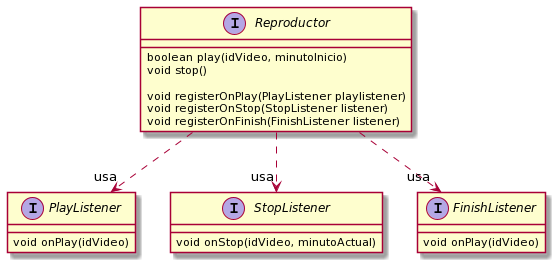

The diagram above was rendered by PlantUML. Its source (embedded in the PNG):
@startuml
interface Reproductor {
  boolean play(idVideo, minutoInicio)
  void stop()
  
  void registerOnPlay(PlayListener playlistener)
  void registerOnStop(StopListener listener)
  void registerOnFinish(FinishListener listener)
}

Reproductor ..> "usa" PlayListener
Reproductor ..> "usa" StopListener
Reproductor ..> "usa" FinishListener

interface PlayListener {
  void onPlay(idVideo)
}

interface StopListener {
  void onStop(idVideo, minutoActual)
}

interface FinishListener {
  void onPlay(idVideo)
}
@enduml